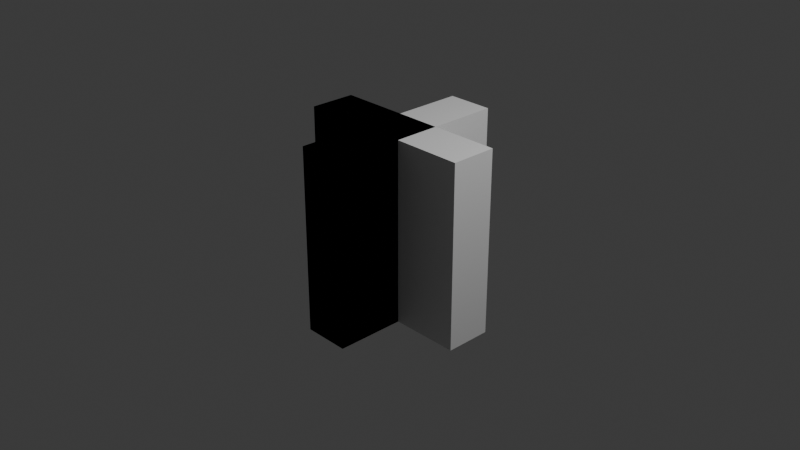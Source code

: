 # Source: primitives.blend  (saved by Blender 4.1.24; exported with 4.5.12 LTS)
import bpy
from mathutils import Matrix  # noqa: F401  (used for matrix-valued properties, if any)

bpy.ops.wm.read_factory_settings(use_empty=True)
scene = bpy.context.scene
scene.name = 'Scene'

# ---- collections
col_collection = bpy.data.collections.new('Collection'); scene.collection.children.link(col_collection)

# ---- materials (node trees are filled in below, after node groups)
mat_material = bpy.data.materials.new('Material')
mat_material.alpha_threshold = 0.0
mat_material.use_transparent_shadow = False
mat_material.roughness = 0.5
mat_material.line_color = (0.0, 0.0, 0.0, 1.0)

# ---- material node trees
mat_material.use_nodes = True; mat_material.node_tree.nodes.clear()
_N = mat_material.node_tree.nodes; _L = mat_material.node_tree.links
n0 = _N.new('ShaderNodeOutputMaterial'); n0.name = 'Material Output'; n0.location = (300, 300)
n1 = _N.new('ShaderNodeBsdfPrincipled'); n1.name = 'Principled BSDF'; n1.location = (10, 300)
n1.inputs[3].default_value = 1.45
_L.new(n1.outputs[0], n0.inputs[0])
n0.is_active_output = True

# ---- world
world_world = bpy.data.worlds.new('World'); scene.world = world_world
world_world.use_nodes = True; world_world.node_tree.nodes.clear()
_N = world_world.node_tree.nodes; _L = world_world.node_tree.links
n0 = _N.new('ShaderNodeOutputWorld'); n0.name = 'World Output'; n0.location = (300, 300)
n1 = _N.new('ShaderNodeBackground'); n1.name = 'Background'; n1.location = (10, 300)
n1.inputs[0].default_value = (0.05088, 0.05088, 0.05088, 1.0)
_L.new(n1.outputs[0], n0.inputs[0])
n0.is_active_output = True
world_world.color = (0.05088, 0.05088, 0.05088)
world_world.use_sun_shadow = False
world_world.sun_shadow_jitter_overblur = 0.0

# ---- cameras
cam_camera = bpy.data.cameras.new('Camera')
cam_camera.clip_end = 100.0
cam_camera.ortho_scale = 7.314

# ---- lights
light_light = bpy.data.lights.new('Light', 'POINT')
light_light.transmission_factor = 0.0
light_light.energy = 1000.0
light_light.shadow_soft_size = 0.1
light_light.shadow_maximum_resolution = 0.006
light_light.use_absolute_resolution = True

# ---- meshes
me_cube_001 = bpy.data.meshes.new('Cube.001')
me_cube_001.from_pydata([(-0.25, 1.0, 1.0), (1.0, 0.25, 1.0), (-0.25, 1.0, -1.0), (1.0, 0.25, -1.0), (0.25, 1.0, 1.0), (1.0, -0.25, 1.0), (0.25, 1.0, -1.0), (1.0, -0.25, -1.0), (-0.25, -1.0, 1.0), (-1.0, 0.25, 1.0), (-0.25, -1.0, -1.0), (-1.0, 0.25, -1.0), (0.25, -1.0, 1.0), (-1.0, -0.25, 1.0), (0.25, -1.0, -1.0), (-1.0, -0.25, -1.0), (0.25, -0.25, 1.0), (0.25, 0.25, 1.0), (0.25, -0.25, -1.0), (0.25, 0.25, -1.0), (-0.25, 0.25, 1.0), (-0.25, -0.25, 1.0), (-0.25, -0.25, -1.0), (-0.25, 0.25, -1.0), (0.0625, -0.25, 1.0), (-0.0625, -0.25, -1.0), (-0.0625, 0.25, 1.0), (0.0625, 0.25, -1.0)], [], [(24, 21, 8, 12, 16), (26, 17, 4, 0, 20), (26, 20, 21, 24), (24, 16, 17, 26), (12, 14, 18, 16), (19, 6, 4, 17), (14, 12, 8, 10), (2, 6, 19, 27, 23), (14, 10, 22, 25, 18), (22, 23, 27, 25), (19, 18, 25, 27), (2, 0, 4, 6), (20, 0, 2, 23), (10, 8, 21, 22), (20, 9, 13, 21), (16, 5, 1, 17), (21, 13, 15, 22), (7, 5, 16, 18), (15, 13, 9, 11), (3, 7, 18, 19), (15, 11, 23, 22), (3, 1, 5, 7), (1, 3, 19, 17), (23, 11, 9, 20)])
_uv = me_cube_001.uv_layers.new(name='UVMap')
_uv.uv.foreach_set('vector', [0.7812, 0.6562, 0.7812, 0.5, 0.875, 0.5, 0.875, 0.75, 0.7812, 0.75, 0.7188, 0.5938, 0.7188, 0.75, 0.625, 0.75, 0.625, 0.5, 0.7188, 0.5, 0.7188, 0.5938, 0.7188, 0.5, 0.7812, 0.5, 0.7812, 0.6562, 0.7812, 0.6562, 0.7812, 0.75, 0.7188, 0.75, 0.7188, 0.5938, 0.625, 1.0, 0.375, 1.0, 0.375, 0.9062, 0.625, 0.9062, 0.375, 0.8438, 0.375, 0.75, 0.625, 0.75, 0.625, 0.8438, 0.375, 0.0, 0.625, 0.0, 0.625, 0.25, 0.375, 0.25, 0.375, 0.5, 0.375, 0.75, 0.2812, 0.75, 0.2812, 0.6562, 0.2812, 0.5, 0.125, 0.75, 0.125, 0.5, 0.2188, 0.5, 0.2188, 0.5938, 0.2188, 0.75, 0.2188, 0.5, 0.2812, 0.5, 0.2812, 0.6562, 0.2188, 0.5938, 0.2812, 0.75, 0.2188, 0.75, 0.2188, 0.5938, 0.2812, 0.6562, 0.375, 0.5, 0.625, 0.5, 0.625, 0.75, 0.375, 0.75, 0.625, 0.4062, 0.625, 0.5, 0.375, 0.5, 0.375, 0.4062, 0.375, 0.25, 0.625, 0.25, 0.625, 0.3438, 0.375, 0.3438, 0.7812, 0.5, 0.875, 0.5, 0.875, 0.75, 0.7812, 0.75, 0.7188, 0.75, 0.625, 0.75, 0.625, 0.5, 0.7188, 0.5, 0.625, 0.75, 0.625, 0.75, 0.375, 1.0, 0.375, 1.0, 0.375, 1.0, 0.625, 0.75, 0.625, 0.75, 0.375, 1.0, 0.375, 0.25, 0.625, 0.0, 0.625, 0.0, 0.375, 0.25, 0.375, 0.5, 0.375, 0.75, 0.2812, 0.75, 0.2812, 0.5, 0.125, 0.75, 0.125, 0.5, 0.2188, 0.5, 0.2188, 0.75, 0.375, 0.75, 0.625, 0.5, 0.625, 0.5, 0.375, 0.75, 0.625, 0.25, 0.375, 0.5, 0.375, 0.5, 0.625, 0.25, 0.375, 0.5, 0.375, 0.5, 0.625, 0.25, 0.625, 0.25])
me_cube_001.materials.append(mat_material)
me_cube_001.use_mirror_vertex_groups = False
me_cube_001.update()
me_cube_002 = bpy.data.meshes.new('Cube.002')
me_cube_002.from_pydata([(-0.25, -1.0, 1.0), (-1.0, 0.25, 1.0), (-0.25, -1.0, -1.0), (-1.0, 0.25, -1.0), (0.25, -1.0, 1.0), (-1.0, -0.25, 1.0), (0.25, -1.0, -1.0), (-1.0, -0.25, -1.0), (0.25, -0.25, 1.0), (0.25, 0.25, 1.0), (0.25, -0.25, -1.0), (0.25, 0.25, -1.0), (-0.25, 0.25, 1.0), (-0.25, -0.25, 1.0), (-0.25, -0.25, -1.0), (-0.25, 0.25, -1.0), (0.0625, -0.25, 1.0), (-0.0625, -0.25, -1.0), (-0.0625, 0.25, 1.0), (0.0625, 0.25, -1.0)], [], [(16, 13, 0, 4, 8), (18, 12, 13, 16), (16, 8, 9, 18), (4, 6, 10, 8), (6, 4, 0, 2), (6, 2, 14, 17, 10), (14, 15, 19, 17), (11, 10, 17, 19), (9, 11, 19, 15, 12, 18), (9, 8, 10, 11), (2, 0, 13, 14), (12, 1, 5, 13), (13, 5, 7, 14), (7, 5, 1, 3), (7, 3, 15, 14), (15, 3, 1, 12)])
_uv = me_cube_002.uv_layers.new(name='UVMap')
_uv.uv.foreach_set('vector', [0.7812, 0.6562, 0.7812, 0.5, 0.875, 0.5, 0.875, 0.75, 0.7812, 0.75, 0.7188, 0.5938, 0.7188, 0.5, 0.7812, 0.5, 0.7812, 0.6562, 0.7812, 0.6562, 0.7812, 0.75, 0.7188, 0.75, 0.7188, 0.5938, 0.625, 1.0, 0.375, 1.0, 0.375, 0.9062, 0.625, 0.9062, 0.375, 0.0, 0.625, 0.0, 0.625, 0.25, 0.375, 0.25, 0.125, 0.75, 0.125, 0.5, 0.2188, 0.5, 0.2188, 0.5938, 0.2188, 0.75, 0.2188, 0.5, 0.2812, 0.5, 0.2812, 0.6562, 0.2188, 0.5938, 0.2812, 0.75, 0.2188, 0.75, 0.2188, 0.5938, 0.2812, 0.6562, 0.7188, 0.75, 0.2812, 0.75, 0.2812, 0.6562, 0.2812, 0.5, 0.625, 0.25, 0.7188, 0.5938, 0.7188, 0.75, 0.625, 0.9062, 0.2188, 0.75, 0.2812, 0.75, 0.375, 0.25, 0.625, 0.25, 0.625, 0.3438, 0.375, 0.3438, 0.7812, 0.5, 0.875, 0.5, 0.875, 0.75, 0.7812, 0.75, 0.625, 0.75, 0.625, 0.75, 0.375, 1.0, 0.375, 1.0, 0.375, 0.25, 0.625, 0.0, 0.625, 0.0, 0.375, 0.25, 0.125, 0.75, 0.125, 0.5, 0.2188, 0.5, 0.2188, 0.75, 0.375, 0.5, 0.375, 0.5, 0.625, 0.25, 0.625, 0.25])
me_cube_002.materials.append(mat_material)
me_cube_002.use_mirror_vertex_groups = False
me_cube_002.update()

# ---- objects
ob_light = bpy.data.objects.new('Light', light_light)
ob_camera = bpy.data.objects.new('Camera', cam_camera)
ob_cross = bpy.data.objects.new('Cross', me_cube_001)
ob_corner = bpy.data.objects.new('Corner', me_cube_002)

# ---- transforms, parenting, visibility, modifiers, constraints
ob_light.location = (4.076, 1.005, 5.904)
ob_light.rotation_euler = (0.6503, 0.05522, 1.866)
ob_light.lock_rotations_4d = False
ob_light.empty_display_type = 'ARROWS'
ob_light.color = (0.0, 0.0, 0.0, 0.0)
ob_light.lineart.crease_threshold = 0.0
ob_camera.location = (7.359, -6.926, 4.958)
ob_camera.rotation_euler = (1.109, 0.0, 0.8149)
ob_camera.lock_rotations_4d = False
ob_camera.empty_display_type = 'ARROWS'
ob_camera.color = (0.0, 0.0, 0.0, 0.0)
ob_camera.display_type = 'WIRE'
ob_camera.lineart.crease_threshold = 0.0
ob_cross.location = (0.0, 0.0, 0.0)
ob_cross.lock_rotations_4d = False
ob_cross.empty_display_type = 'ARROWS'
ob_cross.lineart.crease_threshold = 0.0
ob_corner.location = (0.0, 0.0, 0.0)
ob_corner.lock_rotations_4d = False
ob_corner.empty_display_type = 'ARROWS'
ob_corner.lineart.crease_threshold = 0.0

# ---- collection membership
col_collection.objects.link(ob_light)
col_collection.objects.link(ob_camera)
col_collection.objects.link(ob_cross)
col_collection.objects.link(ob_corner)

# ---- scene / render settings (as saved in the file)
scene.camera = ob_camera
scene.frame_start = 1; scene.frame_end = 250; scene.frame_set(1)
scene.render.engine = 'BLENDER_EEVEE_NEXT'
scene.cycles.sampling_pattern = 'TABULATED_SOBOL'
scene.eevee.ray_tracing_options.trace_max_roughness = 0.0
bpy.context.view_layer.update()
